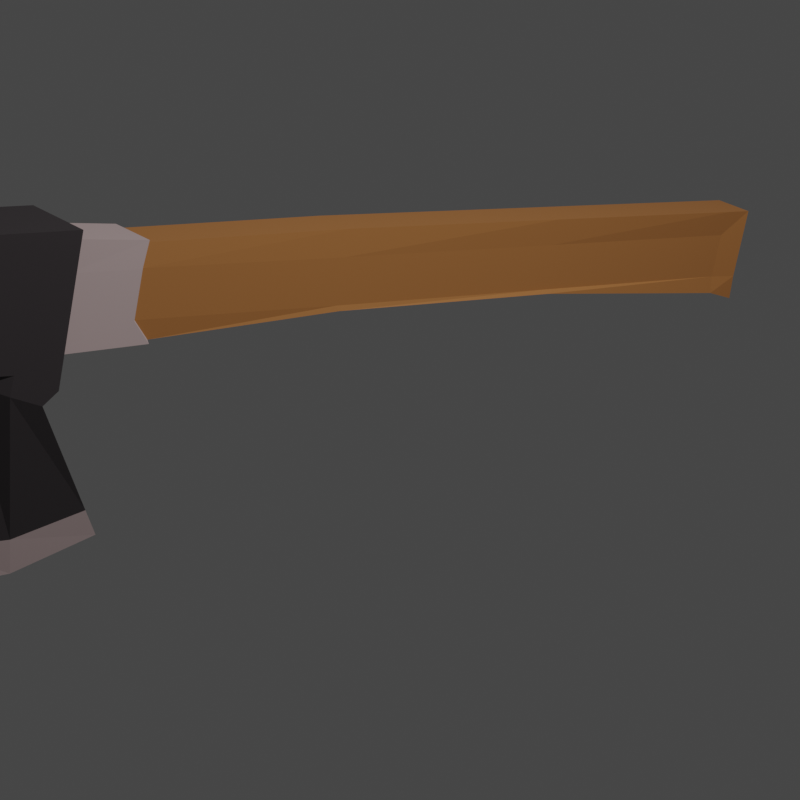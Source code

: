 # Source: axe.blend  (saved by Blender 2.93.20; exported with 4.5.12 LTS)
import bpy
from mathutils import Matrix  # noqa: F401  (used for matrix-valued properties, if any)

bpy.ops.wm.read_factory_settings(use_empty=True)
scene = bpy.context.scene
scene.name = 'Scene'

# ---- collections
col_collection = bpy.data.collections.new('Collection'); scene.collection.children.link(col_collection)

# ---- materials (node trees are filled in below, after node groups)
mat_wood = bpy.data.materials.new('Wood')
mat_wood.use_transparent_shadow = False
mat_metaldark = bpy.data.materials.new('Metaldark')
mat_metaldark.use_transparent_shadow = False
mat_metallight = bpy.data.materials.new('MetalLight')
mat_metallight.use_transparent_shadow = False

# ---- material node trees
mat_wood.use_nodes = True; mat_wood.node_tree.nodes.clear()
_N = mat_wood.node_tree.nodes; _L = mat_wood.node_tree.links
n0 = _N.new('ShaderNodeBsdfPrincipled'); n0.name = 'Principled BSDF'; n0.location = (10, 300)
n0.distribution = 'GGX'
n0.subsurface_method = 'BURLEY'
n0.inputs[0].default_value = (0.4233, 0.1714, 0.05127, 1.0)
n0.inputs[3].default_value = 1.45
n0.inputs[27].default_value = (0.0, 0.0, 0.0, 1.0)
n0.inputs[28].default_value = 1.0
n1 = _N.new('ShaderNodeOutputMaterial'); n1.name = 'Material Output'; n1.location = (300, 300)
_L.new(n0.outputs[0], n1.inputs[0])
n1.is_active_output = True
mat_metaldark.use_nodes = True; mat_metaldark.node_tree.nodes.clear()
_N = mat_metaldark.node_tree.nodes; _L = mat_metaldark.node_tree.links
n0 = _N.new('ShaderNodeBsdfPrincipled'); n0.name = 'Principled BSDF'; n0.location = (10, 300)
n0.distribution = 'GGX'
n0.subsurface_method = 'BURLEY'
n0.inputs[0].default_value = (0.04231, 0.0356, 0.0382, 1.0)
n0.inputs[3].default_value = 1.45
n0.inputs[27].default_value = (0.0, 0.0, 0.0, 1.0)
n0.inputs[28].default_value = 1.0
n1 = _N.new('ShaderNodeOutputMaterial'); n1.name = 'Material Output'; n1.location = (300, 300)
_L.new(n0.outputs[0], n1.inputs[0])
n1.is_active_output = True
mat_metallight.use_nodes = True; mat_metallight.node_tree.nodes.clear()
_N = mat_metallight.node_tree.nodes; _L = mat_metallight.node_tree.links
n0 = _N.new('ShaderNodeBsdfPrincipled'); n0.name = 'Principled BSDF'; n0.location = (10, 300)
n0.distribution = 'GGX'
n0.subsurface_method = 'BURLEY'
n0.inputs[0].default_value = (0.5089, 0.3916, 0.3864, 1.0)
n0.inputs[3].default_value = 1.45
n0.inputs[27].default_value = (0.0, 0.0, 0.0, 1.0)
n0.inputs[28].default_value = 1.0
n1 = _N.new('ShaderNodeOutputMaterial'); n1.name = 'Material Output'; n1.location = (300, 300)
_L.new(n0.outputs[0], n1.inputs[0])
n1.is_active_output = True

# ---- world
world_world = bpy.data.worlds.new('World'); scene.world = world_world
world_world.use_nodes = True; world_world.node_tree.nodes.clear()
_N = world_world.node_tree.nodes; _L = world_world.node_tree.links
n0 = _N.new('ShaderNodeOutputWorld'); n0.name = 'World Output'; n0.location = (300, 300)
n1 = _N.new('ShaderNodeBackground'); n1.name = 'Background'; n1.location = (10, 300)
n1.inputs[0].default_value = (0.05088, 0.05088, 0.05088, 1.0)
_L.new(n1.outputs[0], n0.inputs[0])
n0.is_active_output = True
world_world.color = (0.05088, 0.05088, 0.05088)
world_world.use_sun_shadow = False
world_world.sun_shadow_jitter_overblur = 0.0

# ---- cameras
cam_camera = bpy.data.cameras.new('Camera')
cam_camera.clip_end = 100.0
cam_camera.sensor_width = 16.0
cam_camera.ortho_scale = 7.314

# ---- lights
light_light = bpy.data.lights.new('Light', 'POINT')
light_light.transmission_factor = 0.0
light_light.energy = 1000.0
light_light.shadow_soft_size = 0.1
light_light.shadow_maximum_resolution = 0.006
light_light.use_absolute_resolution = True

# ---- meshes
me_plane_001 = bpy.data.meshes.new('Plane.001')
me_plane_001.from_pydata([(-0.06082, -0.27, -0.04939), (0.8442, -0.3643, -0.1652), (0.09503, 0.04852, 4.787e-08), (0.8394, 0.4586, -0.167), (-0.6182, -0.1775, -0.0377), (-0.5488, 0.2129, -0.05398), (0.01944, -0.106, 4.456e-08), (0.895, 0.03076, -0.1685), (-0.628, 0.03049, 1.626e-08), (0.04751, 0.1247, 4.579e-08), (-0.09802, -0.2625, 0.0003605), (-0.06658, -0.08783, 4.08e-08), (0.01944, -0.106, -0.3269), (-0.06082, -0.27, -0.2811), (0.8442, -0.3643, -0.1738), (0.895, 0.03076, -0.1708), (0.8394, 0.4586, -0.1722), (0.09503, 0.04852, -0.3269), (-0.628, 0.03049, -0.3269), (-0.6182, -0.1775, -0.2891), (0.04751, 0.1247, -0.3269), (-0.5488, 0.2129, -0.2729), (-0.1023, -0.2609, -0.3269), (-0.06658, -0.08783, -0.3269), (-0.07927, 0.1435, -0.05398), (-0.06868, -0.08831, 4.071e-08), (-0.1342, -0.2548, -0.03739), (-0.07927, 0.1435, -0.2729), (-0.06472, -0.08831, -0.3269), (-0.1344, -0.2551, -0.2891), (-0.02586, 0.1356, 4.258e-08), (-0.6022, 0.2208, 1.739e-08), (-0.02586, 0.1356, -0.3269), (-0.6022, 0.2208, -0.3269), (-0.6555, -0.1716, 1.506e-08), (-0.6555, -0.1716, -0.3269), (-0.09692, -0.2607, 0.0003605), (-0.0972, -0.2611, -0.3269), (-0.178, 0.1581, 3.593e-08), (-0.2164, -0.05694, 3.425e-08), (-0.178, 0.1581, -0.3269), (-0.2135, -0.05694, -0.3269), (-0.2444, -0.2372, 0.0002653), (-0.2446, -0.2375, -0.3269), (-0.1956, 0.1607, -0.05398), (-0.1956, 0.1607, -0.2729), (-0.262, -0.2344, -0.03747), (-0.2622, -0.2346, -0.2891), (-0.4259, 0.1947, 2.509e-08), (-0.457, -0.005844, 2.374e-08), (-0.4259, 0.1947, -0.3269), (-0.4557, -0.005844, -0.3269), (-0.4114, 0.1926, -0.05398), (-0.4114, 0.1926, -0.2729), (-0.4847, -0.1988, 0.0001103), (-0.4847, -0.1989, -0.3269), (-0.4702, -0.2012, -0.03761), (-0.4703, -0.2012, -0.2891), (0.09503, 0.04852, -0.2502), (0.8394, 0.4586, -0.1709), (-0.6555, -0.1716, -0.2502), (-0.628, 0.03049, -0.2502), (0.8442, -0.3643, -0.1718), (-0.06082, -0.27, -0.2268), (0.895, 0.03076, -0.1702), (-0.6022, 0.2208, -0.2502), (0.04751, 0.1247, -0.2502), (-0.1013, -0.2612, -0.2501), (-0.09713, -0.261, -0.2501), (-0.02586, 0.1356, -0.2502), (-0.6182, -0.1775, -0.2302), (-0.5488, 0.2129, -0.2302), (-0.1344, -0.2551, -0.2301), (-0.07927, 0.1435, -0.2302), (0.8394, 0.4586, -0.1686), (-0.628, 0.03049, -0.1016), (-0.06082, -0.27, -0.1214), (0.04751, 0.1247, -0.1016), (-0.09934, -0.262, -0.1013), (0.09503, 0.04852, -0.1016), (-0.6555, -0.1716, -0.1016), (0.8442, -0.3643, -0.1679), (0.895, 0.03076, -0.1692), (-0.6022, 0.2208, -0.1016), (-0.09701, -0.2608, -0.1013), (-0.02586, 0.1356, -0.1016), (-0.6182, -0.1775, -0.1158), (-0.5488, 0.2129, -0.1159), (-0.1343, -0.2549, -0.1156), (-0.07927, 0.1435, -0.1159), (-0.6248, -0.2182, -0.2301), (-0.6248, -0.2182, -0.2891), (-0.2685, -0.2751, -0.03745), (-0.1407, -0.2955, -0.03736), (-0.2687, -0.2753, -0.2891), (-0.1409, -0.2958, -0.2891), (-0.1409, -0.2957, -0.2301), (-0.4767, -0.2418, -0.03758), (-0.4768, -0.2419, -0.2891), (-0.2686, -0.2752, -0.2301), (-0.6248, -0.2182, -0.03768), (-0.4768, -0.2419, -0.2301), (-0.6248, -0.2182, -0.1158), (-0.1408, -0.2956, -0.1156), (-0.2686, -0.2751, -0.1157), (-0.4767, -0.2419, -0.1158), (-0.4114, 0.1926, -0.03773), (-0.5649, 0.2153, -0.03773), (-0.4114, 0.1926, -0.2891), (-0.5649, 0.2153, -0.2891), (-0.5649, 0.2153, -0.2302), (-0.06319, 0.1411, -0.2302), (-0.06319, 0.1411, -0.2891), (-0.06319, 0.1411, -0.03773), (-0.1956, 0.1607, -0.03773), (-0.1956, 0.1607, -0.2891), (-0.5649, 0.2153, -0.1159), (-0.06319, 0.1411, -0.1159), (-0.1413, 0.5283, -0.2591), (-0.3571, 0.5602, -0.2591), (-0.03853, 0.6099, -0.2302), (-0.459, 0.5898, -0.2327), (-0.1413, 0.5355, -0.06133), (-0.3571, 0.5674, -0.06133), (-0.459, 0.5898, -0.1184), (-0.03853, 0.6099, -0.1159), (-0.459, 0.5898, -0.07028), (-0.459, 0.5898, -0.2617), (-0.03853, 0.6099, -0.2591), (-0.03853, 0.6099, -0.06775), (-0.3571, 0.5602, -0.05398), (-0.4726, 0.5919, -0.05652), (-0.3571, 0.5602, -0.2729), (-0.4726, 0.5919, -0.2754), (-0.4726, 0.5919, -0.2327), (-0.02492, 0.6079, -0.2302), (-0.02492, 0.6079, -0.2729), (-0.02492, 0.6079, -0.05398), (-0.1413, 0.5283, -0.05398), (-0.1413, 0.5283, -0.2729), (-0.4726, 0.5919, -0.1184), (-0.02492, 0.6079, -0.1159), (0.4238, 4.351, -0.186), (0.4238, 4.351, -0.215), (0.208, 4.383, -0.186), (0.208, 4.383, -0.215), (0.4238, 4.351, -0.07171), (0.208, 4.383, -0.07171), (0.545, 4.35, -0.1904), (0.08428, 4.401, -0.186), (0.4238, 4.351, -0.0236), (0.208, 4.383, -0.0236), (0.08428, 4.401, -0.07171), (0.545, 4.35, -0.07613), (0.08428, 4.401, -0.0236), (0.08428, 4.401, -0.215), (0.545, 4.35, -0.2194), (0.545, 4.35, -0.02801), (0.06149, 4.247, -0.1878), (0.06149, 4.247, -0.2168), (0.485, 4.191, -0.02993), (0.1852, 4.228, -0.2168), (0.401, 4.197, -0.2168), (0.06149, 4.247, -0.02538), (0.06149, 4.247, -0.0735), (0.485, 4.191, -0.2213), (0.401, 4.197, -0.04104), (0.1852, 4.228, -0.04104), (0.485, 4.191, -0.1924), (0.485, 4.191, -0.07804), (-0.3192, 1.672, -0.2465), (0.04639, 1.637, -0.04123), (-0.1954, 1.654, -0.2465), (-0.3192, 1.672, -0.05512), (0.04639, 1.637, -0.2326), (0.02036, 1.622, -0.04879), (0.04639, 1.637, -0.2037), (-0.3192, 1.672, -0.2175), (0.02036, 1.622, -0.2465), (-0.3192, 1.672, -0.1032), (-0.1954, 1.654, -0.04879), (0.04639, 1.637, -0.08935), (-0.124, 2.992, -0.2023), (0.2155, 2.942, -0.2312), (-0.124, 2.992, -0.08799), (-0.0002901, 2.973, -0.04482), (0.2348, 2.96, -0.07574), (-0.124, 2.992, -0.2312), (0.2348, 2.96, -0.02763), (-0.0002902, 2.973, -0.2312), (-0.124, 2.992, -0.03987), (0.2348, 2.96, -0.219), (0.2155, 2.942, -0.04482), (0.2348, 2.96, -0.1901), (0.6622, -0.3453, -0.1419), (0.6897, 0.3761, -0.1334), (0.719, 0.00327, -0.1346), (0.6622, -0.3453, -0.1954), (0.6897, 0.3761, -0.2033), (0.719, 0.00327, -0.2022), (0.6622, -0.3453, -0.1828), (0.6897, 0.3761, -0.1869), (0.6897, 0.3761, -0.1551), (0.6622, -0.3453, -0.1585)], [], [(196, 195, 3, 7), (49, 8, 31, 48), (54, 34, 8, 49), (194, 196, 7, 1), (0, 10, 11, 6), (6, 11, 9, 2), (199, 15, 16, 198), (51, 50, 33, 18), (55, 51, 18, 35), (197, 14, 15, 199), (13, 12, 23, 22), (12, 17, 20, 23), (201, 58, 17, 198), (61, 60, 35, 18), (200, 62, 14, 197), (62, 64, 15, 14), (87, 71, 134, 140), (58, 66, 20, 17), (64, 59, 16, 15), (65, 61, 18, 33), (67, 63, 13, 22), (68, 67, 22, 37), (4, 56, 97, 100), (66, 69, 32, 20), (22, 23, 28, 37), (23, 20, 32, 28), (10, 36, 25, 11), (11, 25, 30, 9), (114, 113, 30, 38), (108, 109, 33, 50), (70, 19, 35, 60), (116, 107, 31, 83), (56, 4, 34, 54), (47, 29, 37, 43), (88, 26, 36, 84), (111, 112, 32, 69), (57, 47, 43, 55), (26, 46, 42, 36), (112, 115, 40, 32), (106, 114, 38, 48), (72, 29, 95, 96), (21, 53, 132, 133), (37, 28, 41, 43), (28, 32, 40, 41), (36, 42, 39, 25), (25, 39, 38, 30), (86, 4, 100, 102), (107, 106, 48, 31), (19, 57, 55, 35), (46, 56, 54, 42), (115, 108, 50, 40), (89, 24, 137, 141), (43, 41, 51, 55), (41, 40, 50, 51), (42, 54, 49, 39), (39, 49, 48, 38), (24, 44, 138, 137), (19, 70, 90, 91), (53, 45, 139, 132), (88, 72, 96, 103), (117, 111, 69, 85), (29, 72, 68, 37), (109, 110, 65, 33), (86, 70, 60, 80), (77, 85, 69, 66), (29, 47, 94, 95), (84, 78, 67, 68), (78, 76, 63, 67), (83, 75, 61, 65), (82, 74, 59, 64), (79, 77, 66, 58), (52, 5, 131, 130), (81, 82, 64, 62), (203, 81, 62, 200), (75, 80, 60, 61), (202, 79, 58, 201), (195, 2, 79, 202), (8, 34, 80, 75), (194, 1, 81, 203), (1, 7, 82, 81), (5, 87, 140, 131), (2, 9, 77, 79), (7, 3, 74, 82), (31, 8, 75, 83), (10, 0, 76, 78), (36, 10, 78, 84), (47, 57, 98, 94), (9, 30, 85, 77), (4, 86, 80, 34), (113, 117, 85, 30), (26, 88, 103, 93), (27, 73, 135, 136), (57, 19, 91, 98), (44, 52, 130, 138), (72, 88, 84, 68), (110, 116, 83, 65), (99, 96, 95, 94), (101, 99, 94, 98), (90, 101, 98, 91), (102, 105, 101, 90), (105, 104, 99, 101), (104, 103, 96, 99), (92, 93, 103, 104), (97, 92, 104, 105), (100, 97, 105, 102), (70, 86, 102, 90), (56, 46, 92, 97), (46, 26, 93, 92), (5, 52, 106, 107), (53, 21, 109, 108), (21, 71, 110, 109), (73, 27, 112, 111), (44, 24, 113, 114), (27, 45, 115, 112), (52, 44, 114, 106), (45, 53, 108, 115), (71, 87, 116, 110), (89, 73, 111, 117), (87, 5, 107, 116), (24, 89, 117, 113), (159, 161, 145, 155), (169, 160, 157, 153), (160, 166, 150, 157), (161, 162, 143, 145), (167, 163, 154, 151), (163, 164, 152, 154), (165, 168, 148, 156), (166, 167, 151, 150), (168, 169, 153, 148), (45, 27, 136, 139), (71, 21, 133, 134), (73, 89, 141, 135), (126, 123, 130, 131), (119, 127, 133, 132), (127, 121, 134, 133), (120, 128, 136, 135), (122, 129, 137, 138), (128, 118, 139, 136), (123, 122, 138, 130), (118, 119, 132, 139), (121, 124, 140, 134), (125, 120, 135, 141), (124, 126, 131, 140), (129, 125, 141, 137), (144, 149, 155, 145), (148, 142, 143, 156), (142, 144, 145, 143), (146, 147, 144, 142), (153, 146, 142, 148), (147, 152, 149, 144), (151, 154, 152, 147), (157, 150, 146, 153), (150, 151, 147, 146), (164, 158, 149, 152), (162, 165, 156, 143), (158, 159, 155, 149), (182, 187, 159, 158), (183, 191, 165, 162), (184, 182, 158, 164), (193, 186, 169, 168), (192, 185, 167, 166), (191, 193, 168, 165), (190, 184, 164, 163), (185, 190, 163, 167), (189, 183, 162, 161), (188, 192, 166, 160), (186, 188, 160, 169), (187, 189, 161, 159), (127, 119, 172, 170), (125, 129, 171, 181), (129, 122, 175, 171), (119, 118, 178, 172), (123, 126, 173, 180), (126, 124, 179, 173), (128, 120, 176, 174), (122, 123, 180, 175), (120, 125, 181, 176), (124, 121, 177, 179), (118, 128, 174, 178), (121, 127, 170, 177), (170, 172, 189, 187), (181, 171, 188, 186), (171, 175, 192, 188), (172, 178, 183, 189), (180, 173, 190, 185), (173, 179, 184, 190), (174, 176, 193, 191), (175, 180, 185, 192), (176, 181, 186, 193), (179, 177, 182, 184), (178, 174, 191, 183), (177, 170, 187, 182), (0, 194, 203, 76), (3, 195, 202, 74), (74, 202, 201, 59), (76, 203, 200, 63), (63, 200, 197, 13), (59, 201, 198, 16), (13, 197, 199, 12), (12, 199, 198, 17), (0, 6, 196, 194), (6, 2, 195, 196)])
me_plane_001.polygons.foreach_set('material_index', [2, 1, 1, 2, 1, 1, 2, 1, 1, 2, 1, 1, 1, 1, 2, 2, 2, 1, 2, 1, 1, 0, 0, 1, 1, 1, 1, 1, 1, 1, 1, 1, 1, 1, 1, 1, 1, 1, 1, 1, 0, 2, 1, 1, 1, 1, 0, 1, 1, 1, 1, 2, 1, 1, 1, 1, 2, 0, 2, 0, 1, 1, 1, 1, 1, 0, 0, 1, 1, 2, 1, 2, 2, 2, 1, 1, 1, 1, 2, 2, 2, 1, 2, 1, 1, 0, 0, 1, 1, 1, 0, 2, 0, 2, 1, 1, 0, 0, 0, 0, 0, 0, 0, 0, 0, 0, 0, 0, 1, 1, 1, 1, 1, 1, 1, 1, 1, 1, 1, 1, 0, 0, 0, 0, 0, 0, 0, 0, 0, 2, 2, 2, 2, 2, 2, 2, 2, 2, 2, 2, 2, 2, 2, 2, 0, 0, 0, 0, 0, 0, 0, 0, 0, 0, 0, 0, 0, 0, 0, 0, 0, 0, 0, 0, 0, 0, 0, 0, 0, 0, 0, 0, 0, 0, 0, 0, 0, 0, 0, 0, 0, 0, 0, 0, 0, 0, 0, 0, 0, 0, 0, 0, 1, 2, 2, 1, 1, 2, 1, 1, 1, 1])
_uv = me_plane_001.uv_layers.new(name='UVMap')
_uv.uv.foreach_set('vector', [0.7989, 0.515, 0.7989, 1.0, 1.0, 1.0, 1.0, 0.515, 0.0, 0.515, 0.0, 0.515, 0.0, 1.0, 0.0, 1.0, 0.0, 0.0, 0.0, 0.0, 0.0, 0.515, 0.0, 0.515, 0.7989, 0.0, 0.7989, 0.515, 1.0, 0.515, 1.0, 0.0, 0.0, 0.0, 0.0, 0.0, 0.0, 0.515, 0.0, 0.515, 0.0, 0.515, 0.0, 0.515, 0.0, 1.0, 0.0, 1.0, 0.7989, 0.515, 1.0, 0.515, 1.0, 1.0, 0.7989, 1.0, 0.0, 0.515, 0.0, 1.0, 0.0, 1.0, 0.0, 0.515, 0.0, 0.0, 0.0, 0.515, 0.0, 0.515, 0.0, 0.0, 0.7989, 0.0, 1.0, 0.0, 1.0, 0.515, 0.7989, 0.515, 0.0, 0.0, 0.0, 0.515, 0.0, 0.515, 0.0, 0.0, 0.0, 0.515, 0.0, 1.0, 0.0, 1.0, 0.0, 0.515, 0.7989, 1.0, 0.0, 1.0, 0.0, 1.0, 0.7989, 1.0, 0.0, 0.515, 0.0, 0.0, 0.0, 0.0, 0.0, 0.515, 0.7989, 0.0, 1.0, 0.0, 1.0, 0.0, 0.7989, 0.0, 1.0, 0.0, 1.0, 0.515, 1.0, 0.515, 1.0, 0.0, 0.0, 1.0, 0.0, 1.0, 0.0, 1.0, 0.0, 1.0, 0.0, 1.0, 0.0, 1.0, 0.0, 1.0, 0.0, 1.0, 1.0, 0.515, 1.0, 1.0, 1.0, 1.0, 1.0, 0.515, 0.0, 1.0, 0.0, 0.515, 0.0, 0.515, 0.0, 1.0, 0.0, 0.0, 0.0, 0.0, 0.0, 0.0, 0.0, 0.0, 0.0, 0.0, 0.0, 0.0, 0.0, 0.0, 0.0, 0.0, 0.0, 0.0, 0.0, 0.0, 0.0, 0.0, 0.0, 0.0, 0.0, 1.0, 0.0, 1.0, 0.0, 1.0, 0.0, 1.0, 0.0, 0.0, 0.0, 0.515, 0.0, 0.515, 0.0, 0.0, 0.0, 0.515, 0.0, 1.0, 0.0, 1.0, 0.0, 0.515, 0.0, 0.0, 0.0, 0.0, 0.0, 0.515, 0.0, 0.515, 0.0, 0.515, 0.0, 0.515, 0.0, 1.0, 0.0, 1.0, 0.0, 1.0, 0.0, 1.0, 0.0, 1.0, 0.0, 1.0, 0.0, 1.0, 0.0, 1.0, 0.0, 1.0, 0.0, 1.0, 0.0, 0.0, 0.0, 0.0, 0.0, 0.0, 0.0, 0.0, 0.0, 1.0, 0.0, 1.0, 0.0, 1.0, 0.0, 1.0, 0.0, 0.0, 0.0, 0.0, 0.0, 0.0, 0.0, 0.0, 0.0, 0.0, 0.0, 0.0, 0.0, 0.0, 0.0, 0.0, 0.0, 0.0, 0.0, 0.0, 0.0, 0.0, 0.0, 0.0, 0.0, 1.0, 0.0, 1.0, 0.0, 1.0, 0.0, 1.0, 0.0, 0.0, 0.0, 0.0, 0.0, 0.0, 0.0, 0.0, 0.0, 0.0, 0.0, 0.0, 0.0, 0.0, 0.0, 0.0, 0.0, 1.0, 0.0, 1.0, 0.0, 1.0, 0.0, 1.0, 0.0, 1.0, 0.0, 1.0, 0.0, 1.0, 0.0, 1.0, 0.0, 0.0, 0.0, 0.0, 0.0, 0.0, 0.0, 0.0, 0.0, 1.0, 0.0, 1.0, 0.0, 1.0, 0.0, 1.0, 0.0, 0.0, 0.0, 0.515, 0.0, 0.515, 0.0, 0.0, 0.0, 0.515, 0.0, 1.0, 0.0, 1.0, 0.0, 0.515, 0.0, 0.0, 0.0, 0.0, 0.0, 0.515, 0.0, 0.515, 0.0, 0.515, 0.0, 0.515, 0.0, 1.0, 0.0, 1.0, 0.0, 0.0, 0.0, 0.0, 0.0, 0.0, 0.0, 0.0, 0.0, 1.0, 0.0, 1.0, 0.0, 1.0, 0.0, 1.0, 0.0, 0.0, 0.0, 0.0, 0.0, 0.0, 0.0, 0.0, 0.0, 0.0, 0.0, 0.0, 0.0, 0.0, 0.0, 0.0, 0.0, 1.0, 0.0, 1.0, 0.0, 1.0, 0.0, 1.0, 0.0, 1.0, 0.0, 1.0, 0.0, 1.0, 0.0, 1.0, 0.0, 0.0, 0.0, 0.515, 0.0, 0.515, 0.0, 0.0, 0.0, 0.515, 0.0, 1.0, 0.0, 1.0, 0.0, 0.515, 0.0, 0.0, 0.0, 0.0, 0.0, 0.515, 0.0, 0.515, 0.0, 0.515, 0.0, 0.515, 0.0, 1.0, 0.0, 1.0, 0.0, 1.0, 0.0, 1.0, 0.0, 1.0, 0.0, 1.0, 0.0, 0.0, 0.0, 0.0, 0.0, 0.0, 0.0, 0.0, 0.0, 1.0, 0.0, 1.0, 0.0, 1.0, 0.0, 1.0, 0.0, 0.0, 0.0, 0.0, 0.0, 0.0, 0.0, 0.0, 0.0, 1.0, 0.0, 1.0, 0.0, 1.0, 0.0, 1.0, 0.0, 0.0, 0.0, 0.0, 0.0, 0.0, 0.0, 0.0, 0.0, 1.0, 0.0, 1.0, 0.0, 1.0, 0.0, 1.0, 0.0, 0.0, 0.0, 0.0, 0.0, 0.0, 0.0, 0.0, 0.0, 1.0, 0.0, 1.0, 0.0, 1.0, 0.0, 1.0, 0.0, 0.0, 0.0, 0.0, 0.0, 0.0, 0.0, 0.0, 0.0, 0.0, 0.0, 0.0, 0.0, 0.0, 0.0, 0.0, 0.0, 0.0, 0.0, 0.0, 0.0, 0.0, 0.0, 0.0, 0.0, 1.0, 0.0, 0.515, 0.0, 0.515, 0.0, 1.0, 1.0, 0.515, 1.0, 1.0, 1.0, 1.0, 1.0, 0.515, 0.0, 1.0, 0.0, 1.0, 0.0, 1.0, 0.0, 1.0, 0.0, 1.0, 0.0, 1.0, 0.0, 1.0, 0.0, 1.0, 1.0, 0.0, 1.0, 0.515, 1.0, 0.515, 1.0, 0.0, 0.7989, 0.0, 1.0, 0.0, 1.0, 0.0, 0.7989, 0.0, 0.0, 0.515, 0.0, 0.0, 0.0, 0.0, 0.0, 0.515, 0.7989, 1.0, 0.0, 1.0, 0.0, 1.0, 0.7989, 1.0, 0.7989, 1.0, 0.0, 1.0, 0.0, 1.0, 0.7989, 1.0, 0.0, 0.515, 0.0, 0.0, 0.0, 0.0, 0.0, 0.515, 0.7989, 0.0, 1.0, 0.0, 1.0, 0.0, 0.7989, 0.0, 1.0, 0.0, 1.0, 0.515, 1.0, 0.515, 1.0, 0.0, 0.0, 1.0, 0.0, 1.0, 0.0, 1.0, 0.0, 1.0, 0.0, 1.0, 0.0, 1.0, 0.0, 1.0, 0.0, 1.0, 1.0, 0.515, 1.0, 1.0, 1.0, 1.0, 1.0, 0.515, 0.0, 1.0, 0.0, 0.515, 0.0, 0.515, 0.0, 1.0, 0.0, 0.0, 0.0, 0.0, 0.0, 0.0, 0.0, 0.0, 0.0, 0.0, 0.0, 0.0, 0.0, 0.0, 0.0, 0.0, 0.0, 0.0, 0.0, 0.0, 0.0, 0.0, 0.0, 0.0, 0.0, 1.0, 0.0, 1.0, 0.0, 1.0, 0.0, 1.0, 0.0, 0.0, 0.0, 0.0, 0.0, 0.0, 0.0, 0.0, 0.0, 1.0, 0.0, 1.0, 0.0, 1.0, 0.0, 1.0, 0.0, 0.0, 0.0, 0.0, 0.0, 0.0, 0.0, 0.0, 0.0, 1.0, 0.0, 1.0, 0.0, 1.0, 0.0, 1.0, 0.0, 0.0, 0.0, 0.0, 0.0, 0.0, 0.0, 0.0, 0.0, 1.0, 0.0, 1.0, 0.0, 1.0, 0.0, 1.0, 0.0, 0.0, 0.0, 0.0, 0.0, 0.0, 0.0, 0.0, 0.0, 1.0, 0.0, 1.0, 0.0, 1.0, 0.0, 1.0, 0.0, 0.0, 0.0, 0.0, 0.0, 0.0, 0.0, 0.0, 0.0, 0.0, 0.0, 0.0, 0.0, 0.0, 0.0, 0.0, 0.0, 0.0, 0.0, 0.0, 0.0, 0.0, 0.0, 0.0, 0.0, 0.0, 0.0, 0.0, 0.0, 0.0, 0.0, 0.0, 0.0, 0.0, 0.0, 0.0, 0.0, 0.0, 0.0, 0.0, 0.0, 0.0, 0.0, 0.0, 0.0, 0.0, 0.0, 0.0, 0.0, 0.0, 0.0, 0.0, 0.0, 0.0, 0.0, 0.0, 0.0, 0.0, 0.0, 0.0, 0.0, 0.0, 0.0, 0.0, 0.0, 0.0, 0.0, 0.0, 0.0, 0.0, 0.0, 0.0, 0.0, 0.0, 0.0, 0.0, 0.0, 0.0, 0.0, 0.0, 0.0, 0.0, 0.0, 0.0, 0.0, 0.0, 0.0, 0.0, 0.0, 0.0, 0.0, 0.0, 0.0, 0.0, 0.0, 0.0, 0.0, 1.0, 0.0, 1.0, 0.0, 1.0, 0.0, 1.0, 0.0, 1.0, 0.0, 1.0, 0.0, 1.0, 0.0, 1.0, 0.0, 1.0, 0.0, 1.0, 0.0, 1.0, 0.0, 1.0, 0.0, 1.0, 0.0, 1.0, 0.0, 1.0, 0.0, 1.0, 0.0, 1.0, 0.0, 1.0, 0.0, 1.0, 0.0, 1.0, 0.0, 1.0, 0.0, 1.0, 0.0, 1.0, 0.0, 1.0, 0.0, 1.0, 0.0, 1.0, 0.0, 1.0, 0.0, 1.0, 0.0, 1.0, 0.0, 1.0, 0.0, 1.0, 0.0, 1.0, 0.0, 1.0, 0.0, 1.0, 0.0, 1.0, 0.0, 1.0, 0.0, 1.0, 0.0, 1.0, 0.0, 1.0, 0.0, 1.0, 0.0, 1.0, 0.0, 1.0, 0.0, 1.0, 0.0, 1.0, 0.0, 1.0, 0.0, 1.0, 0.0, 1.0, 0.0, 1.0, 0.0, 1.0, 0.0, 1.0, 0.0, 1.0, 0.0, 1.0, 0.0, 1.0, 0.0, 1.0, 0.0, 1.0, 0.0, 1.0, 0.0, 1.0, 0.0, 1.0, 0.0, 1.0, 0.0, 1.0, 0.0, 1.0, 0.0, 1.0, 0.0, 1.0, 0.0, 1.0, 0.0, 1.0, 0.0, 1.0, 0.0, 1.0, 0.0, 1.0, 0.0, 1.0, 0.0, 1.0, 0.0, 1.0, 0.0, 1.0, 0.0, 1.0, 0.0, 1.0, 0.0, 1.0, 0.0, 1.0, 0.0, 1.0, 0.0, 1.0, 0.0, 1.0, 0.0, 1.0, 0.0, 1.0, 0.0, 1.0, 0.0, 1.0, 0.0, 1.0, 0.0, 1.0, 0.0, 1.0, 0.0, 1.0, 0.0, 1.0, 0.0, 1.0, 0.0, 1.0, 0.0, 1.0, 0.0, 1.0, 0.0, 1.0, 0.0, 1.0, 0.0, 1.0, 0.0, 1.0, 0.0, 1.0, 0.0, 1.0, 0.0, 1.0, 0.0, 1.0, 0.0, 1.0, 0.0, 1.0, 0.0, 1.0, 0.0, 1.0, 0.0, 1.0, 0.0, 1.0, 0.0, 1.0, 0.0, 1.0, 0.0, 1.0, 0.0, 1.0, 0.0, 1.0, 0.0, 1.0, 0.0, 1.0, 0.0, 1.0, 0.0, 1.0, 0.0, 1.0, 0.0, 1.0, 0.0, 1.0, 0.0, 1.0, 0.0, 1.0, 0.0, 1.0, 0.0, 1.0, 0.0, 1.0, 0.0, 1.0, 0.0, 1.0, 0.0, 1.0, 0.0, 1.0, 0.0, 1.0, 0.0, 1.0, 0.0, 1.0, 0.0, 1.0, 0.0, 1.0, 0.0, 1.0, 0.0, 1.0, 0.0, 1.0, 0.0, 1.0, 0.0, 1.0, 0.0, 1.0, 0.0, 1.0, 0.0, 1.0, 0.0, 1.0, 0.0, 1.0, 0.0, 1.0, 0.0, 1.0, 0.0, 1.0, 0.0, 1.0, 0.0, 1.0, 0.0, 1.0, 0.0, 1.0, 0.0, 1.0, 0.0, 1.0, 0.0, 1.0, 0.0, 1.0, 0.0, 1.0, 0.0, 1.0, 0.0, 1.0, 0.0, 1.0, 0.0, 1.0, 0.0, 1.0, 0.0, 1.0, 0.0, 1.0, 0.0, 1.0, 0.0, 1.0, 0.0, 1.0, 0.0, 1.0, 0.0, 1.0, 0.0, 1.0, 0.0, 1.0, 0.0, 1.0, 0.0, 1.0, 0.0, 1.0, 0.0, 1.0, 0.0, 1.0, 0.0, 1.0, 0.0, 1.0, 0.0, 1.0, 0.0, 1.0, 0.0, 1.0, 0.0, 1.0, 0.0, 1.0, 0.0, 1.0, 0.0, 1.0, 0.0, 1.0, 0.0, 1.0, 0.0, 1.0, 0.0, 1.0, 0.0, 1.0, 0.0, 1.0, 0.0, 1.0, 0.0, 1.0, 0.0, 1.0, 0.0, 1.0, 0.0, 1.0, 0.0, 1.0, 0.0, 1.0, 0.0, 1.0, 0.0, 1.0, 0.0, 1.0, 0.0, 1.0, 0.0, 1.0, 0.0, 1.0, 0.0, 1.0, 0.0, 1.0, 0.0, 1.0, 0.0, 1.0, 0.0, 1.0, 0.0, 1.0, 0.0, 1.0, 0.0, 1.0, 0.0, 1.0, 0.0, 1.0, 0.0, 1.0, 0.0, 1.0, 0.0, 1.0, 0.0, 1.0, 0.0, 1.0, 0.0, 1.0, 0.0, 1.0, 0.0, 1.0, 0.0, 1.0, 0.0, 1.0, 0.0, 1.0, 0.0, 1.0, 0.0, 1.0, 0.0, 1.0, 0.0, 1.0, 0.0, 1.0, 0.0, 1.0, 0.0, 1.0, 0.0, 1.0, 0.0, 1.0, 0.0, 1.0, 0.0, 1.0, 0.0, 1.0, 0.0, 1.0, 0.0, 1.0, 0.0, 1.0, 0.0, 1.0, 0.0, 1.0, 0.0, 1.0, 0.0, 1.0, 0.0, 1.0, 0.0, 1.0, 0.0, 1.0, 0.0, 1.0, 0.0, 1.0, 0.0, 1.0, 0.0, 1.0, 0.0, 1.0, 0.0, 1.0, 0.0, 1.0, 0.0, 1.0, 0.0, 1.0, 0.0, 1.0, 0.0, 1.0, 0.0, 1.0, 0.0, 1.0, 0.0, 1.0, 0.0, 1.0, 0.0, 1.0, 0.0, 1.0, 0.0, 1.0, 0.0, 1.0, 0.0, 1.0, 0.0, 1.0, 0.0, 1.0, 0.0, 1.0, 0.0, 1.0, 0.0, 1.0, 0.0, 1.0, 0.0, 1.0, 0.0, 1.0, 0.0, 1.0, 0.0, 1.0, 0.0, 1.0, 0.0, 1.0, 0.0, 1.0, 0.0, 1.0, 0.0, 1.0, 0.0, 1.0, 0.0, 1.0, 0.0, 1.0, 0.0, 1.0, 0.0, 1.0, 0.0, 1.0, 0.0, 1.0, 0.0, 1.0, 0.0, 1.0, 0.0, 1.0, 0.0, 1.0, 0.0, 1.0, 0.0, 1.0, 0.0, 1.0, 0.0, 1.0, 0.0, 1.0, 0.0, 1.0, 0.0, 1.0, 0.0, 1.0, 0.0, 1.0, 0.0, 1.0, 0.0, 1.0, 0.0, 1.0, 0.0, 1.0, 0.0, 1.0, 0.0, 1.0, 0.0, 1.0, 0.0, 1.0, 0.0, 1.0, 0.0, 1.0, 0.0, 1.0, 0.0, 1.0, 0.0, 1.0, 0.0, 1.0, 0.0, 1.0, 0.0, 1.0, 0.0, 1.0, 0.0, 1.0, 0.0, 1.0, 0.0, 1.0, 0.0, 1.0, 0.0, 1.0, 0.0, 1.0, 0.0, 1.0, 0.0, 1.0, 0.0, 1.0, 0.0, 1.0, 0.0, 1.0, 0.0, 1.0, 0.0, 1.0, 0.0, 1.0, 0.0, 1.0, 0.0, 1.0, 0.0, 1.0, 0.0, 1.0, 0.0, 1.0, 0.0, 1.0, 0.0, 0.0, 0.7989, 0.0, 0.7989, 0.0, 0.0, 0.0, 1.0, 1.0, 0.7989, 1.0, 0.7989, 1.0, 1.0, 1.0, 1.0, 1.0, 0.7989, 1.0, 0.7989, 1.0, 1.0, 1.0, 0.0, 0.0, 0.7989, 0.0, 0.7989, 0.0, 0.0, 0.0, 0.0, 0.0, 0.7989, 0.0, 0.7989, 0.0, 0.0, 0.0, 1.0, 1.0, 0.7989, 1.0, 0.7989, 1.0, 1.0, 1.0, 0.0, 0.0, 0.7989, 0.0, 0.7989, 0.515, 0.0, 0.515, 0.0, 0.515, 0.7989, 0.515, 0.7989, 1.0, 0.0, 1.0, 0.0, 0.0, 0.0, 0.515, 0.7989, 0.515, 0.7989, 0.0, 0.0, 0.515, 0.0, 1.0, 0.7989, 1.0, 0.7989, 0.515])
me_plane_001.materials.append(mat_wood)
me_plane_001.materials.append(mat_metaldark)
me_plane_001.materials.append(mat_metallight)
me_plane_001.use_remesh_fix_poles = True
me_plane_001.use_remesh_preserve_attributes = False
me_plane_001.update()

# ---- objects
ob_plane = bpy.data.objects.new('Plane', me_plane_001)
ob_light = bpy.data.objects.new('Light', light_light)
ob_camera = bpy.data.objects.new('Camera', cam_camera)

# ---- transforms, parenting, visibility, modifiers, constraints
ob_plane.location = (0.0, -1.962, 0.9011)
ob_plane.rotation_euler = (1.407, 1.666, 1.405)
ob_light.location = (4.076, 1.005, 5.904)
ob_light.rotation_euler = (0.6503, 0.05522, 1.866)
ob_light.lock_rotations_4d = False
ob_light.empty_display_type = 'ARROWS'
ob_light.color = (0.0, 0.0, 0.0, 0.0)
ob_light.lineart.crease_threshold = 0.0
ob_camera.location = (7.275, -6.872, 5.155)
ob_camera.rotation_euler = (1.109, 0.0, 0.8149)
ob_camera.lock_rotations_4d = False
ob_camera.empty_display_type = 'ARROWS'
ob_camera.color = (0.0, 0.0, 0.0, 0.0)
ob_camera.display_type = 'WIRE'
ob_camera.lineart.crease_threshold = 0.0

# ---- collection membership
scene.collection.objects.link(ob_plane)
col_collection.objects.link(ob_light)
col_collection.objects.link(ob_camera)

# ---- scene / render settings (as saved in the file)
scene.camera = ob_camera
scene.frame_start = 1; scene.frame_end = 250; scene.frame_set(48)
scene.render.engine = 'BLENDER_EEVEE_NEXT'
scene.render.resolution_x = 120
scene.render.resolution_y = 120
scene.render.film_transparent = True
scene.cycles.use_denoising = False
scene.cycles.samples = 128
scene.cycles.sampling_pattern = 'TABULATED_SOBOL'
scene.cycles.use_adaptive_sampling = False
scene.cycles.use_light_tree = False
scene.view_settings.view_transform = 'Filmic'
bpy.context.view_layer.update()
